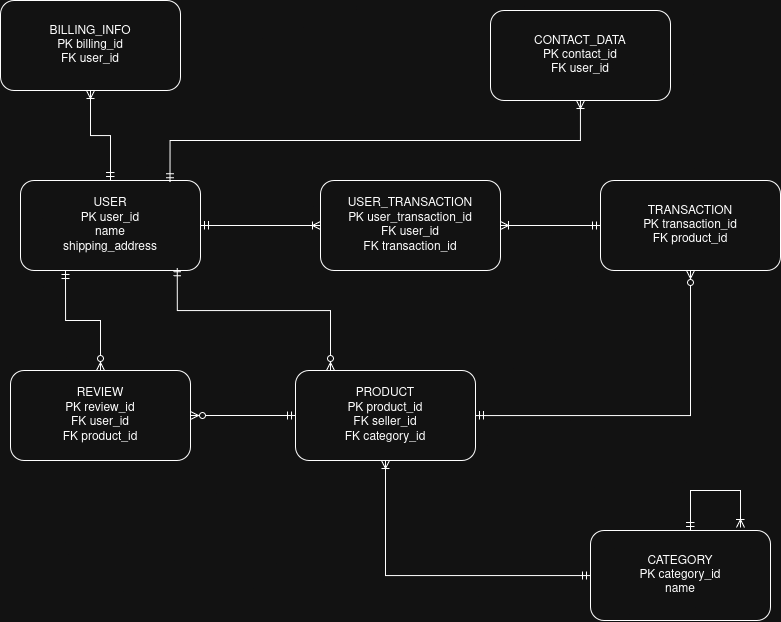

The diagram above was exported from draw.io. Its source (the exported page's mxGraphModel, read from the mxfile embedded in the PNG):
<mxGraphModel dx="1028" dy="554" grid="1" gridSize="10" guides="1" tooltips="1" connect="1" arrows="1" fold="1" page="1" pageScale="1" pageWidth="850" pageHeight="1100" math="0" shadow="0">
  <root>
    <mxCell id="0" />
    <mxCell id="1" parent="0" />
    <mxCell id="user" parent="1" style="shape=rectangle;rounded=1;whiteSpace=wrap;html=1;" value="USER&#10;PK user_id&#10;name&#10;shipping_address" vertex="1">
      <mxGeometry height="90" width="180" x="60" y="200" as="geometry" />
    </mxCell>
    <mxCell id="product" parent="1" style="shape=rectangle;rounded=1;whiteSpace=wrap;html=1;" value="PRODUCT&#10;PK product_id&#10;FK seller_id&#10;FK category_id" vertex="1">
      <mxGeometry height="90" width="180" x="335" y="390" as="geometry" />
    </mxCell>
    <mxCell id="category" parent="1" style="shape=rectangle;rounded=1;whiteSpace=wrap;html=1;" value="CATEGORY&#10;PK category_id&#10;name" vertex="1">
      <mxGeometry height="90" width="180" x="630" y="550" as="geometry" />
    </mxCell>
    <mxCell id="contact" parent="1" style="shape=rectangle;rounded=1;whiteSpace=wrap;html=1;" value="CONTACT_DATA&#10;PK contact_id&#10;FK user_id" vertex="1">
      <mxGeometry height="90" width="180" x="530" y="30" as="geometry" />
    </mxCell>
    <mxCell id="billing" parent="1" style="shape=rectangle;rounded=1;whiteSpace=wrap;html=1;" value="BILLING_INFO&#10;PK billing_id&#10;FK user_id" vertex="1">
      <mxGeometry height="90" width="180" x="40" y="20" as="geometry" />
    </mxCell>
    <mxCell id="review" parent="1" style="shape=rectangle;rounded=1;whiteSpace=wrap;html=1;" value="REVIEW&#10;PK review_id&#10;FK user_id&#10;FK product_id" vertex="1">
      <mxGeometry height="90" width="180" x="50" y="390" as="geometry" />
    </mxCell>
    <mxCell id="transaction" parent="1" style="shape=rectangle;rounded=1;whiteSpace=wrap;html=1;" value="TRANSACTION&#10;PK transaction_id&#10;FK product_id" vertex="1">
      <mxGeometry height="90" width="180" x="640" y="200" as="geometry" />
    </mxCell>
    <mxCell id="user_tx" parent="1" style="shape=rectangle;rounded=1;whiteSpace=wrap;html=1;" value="USER_TRANSACTION&#10;PK user_transaction_id&#10;FK user_id&#10;FK transaction_id" vertex="1">
      <mxGeometry height="90" width="180" x="360" y="200" as="geometry" />
    </mxCell>
    <mxCell id="hu6tm9qclGDVunzO2V9Z-2" edge="1" parent="1" source="user" style="edgeStyle=orthogonalEdgeStyle;fontSize=12;html=1;endArrow=ERoneToMany;startArrow=ERmandOne;rounded=0;exitX=0.831;exitY=0.014;exitDx=0;exitDy=0;exitPerimeter=0;" target="contact" value="">
      <mxGeometry height="100" relative="1" width="100" as="geometry">
        <Array as="points">
          <mxPoint x="210" y="160" />
          <mxPoint x="620" y="160" />
        </Array>
        <mxPoint x="300" y="460" as="sourcePoint" />
        <mxPoint x="400" y="360" as="targetPoint" />
      </mxGeometry>
    </mxCell>
    <mxCell id="hu6tm9qclGDVunzO2V9Z-3" edge="1" parent="1" source="user" style="edgeStyle=orthogonalEdgeStyle;fontSize=12;html=1;endArrow=ERzeroToMany;startArrow=ERmandOne;rounded=0;exitX=0.25;exitY=1;exitDx=0;exitDy=0;" target="review" value="">
      <mxGeometry height="100" relative="1" width="100" as="geometry">
        <mxPoint x="150" y="390" as="sourcePoint" />
        <mxPoint x="450" y="240" as="targetPoint" />
      </mxGeometry>
    </mxCell>
    <mxCell id="hu6tm9qclGDVunzO2V9Z-5" edge="1" parent="1" source="user" style="fontSize=12;html=1;endArrow=ERoneToMany;startArrow=ERmandOne;rounded=0;edgeStyle=orthogonalEdgeStyle;" target="billing" value="">
      <mxGeometry height="100" relative="1" width="100" as="geometry">
        <mxPoint x="100" y="190" as="sourcePoint" />
        <mxPoint x="570" y="350" as="targetPoint" />
      </mxGeometry>
    </mxCell>
    <mxCell id="hu6tm9qclGDVunzO2V9Z-8" edge="1" parent="1" source="user" style="edgeStyle=entityRelationEdgeStyle;fontSize=12;html=1;endArrow=ERoneToMany;startArrow=ERmandOne;rounded=0;" target="user_tx" value="">
      <mxGeometry height="100" relative="1" width="100" as="geometry">
        <mxPoint x="350" y="390" as="sourcePoint" />
        <mxPoint x="450" y="290" as="targetPoint" />
      </mxGeometry>
    </mxCell>
    <mxCell id="hu6tm9qclGDVunzO2V9Z-9" edge="1" parent="1" source="transaction" style="edgeStyle=entityRelationEdgeStyle;fontSize=12;html=1;endArrow=ERoneToMany;startArrow=ERmandOne;rounded=0;" target="user_tx" value="">
      <mxGeometry height="100" relative="1" width="100" as="geometry">
        <mxPoint x="540" y="490" as="sourcePoint" />
        <mxPoint x="640" y="390" as="targetPoint" />
      </mxGeometry>
    </mxCell>
    <mxCell id="hu6tm9qclGDVunzO2V9Z-10" edge="1" parent="1" source="user" style="edgeStyle=orthogonalEdgeStyle;fontSize=12;html=1;endArrow=ERzeroToMany;startArrow=ERmandOne;rounded=0;exitX=0.871;exitY=0.969;exitDx=0;exitDy=0;exitPerimeter=0;" target="product" value="">
      <mxGeometry height="100" relative="1" width="100" as="geometry">
        <Array as="points">
          <mxPoint x="217" y="330" />
          <mxPoint x="370" y="330" />
        </Array>
        <mxPoint x="310" y="390" as="sourcePoint" />
        <mxPoint x="345" y="480" as="targetPoint" />
      </mxGeometry>
    </mxCell>
    <mxCell id="hu6tm9qclGDVunzO2V9Z-12" edge="1" parent="1" source="product" style="fontSize=12;html=1;endArrow=ERzeroToMany;startArrow=ERmandOne;rounded=0;" target="review" value="">
      <mxGeometry height="100" relative="1" width="100" as="geometry">
        <mxPoint x="480" y="340" as="sourcePoint" />
        <mxPoint x="633" y="443" as="targetPoint" />
      </mxGeometry>
    </mxCell>
    <mxCell id="hu6tm9qclGDVunzO2V9Z-14" edge="1" parent="1" source="category" style="edgeStyle=orthogonalEdgeStyle;fontSize=12;html=1;endArrow=ERoneToMany;startArrow=ERmandOne;rounded=0;" value="">
      <mxGeometry height="100" relative="1" width="100" as="geometry">
        <Array as="points">
          <mxPoint x="730" y="510" />
        </Array>
        <mxPoint x="820" y="340" as="sourcePoint" />
        <mxPoint x="780" y="547" as="targetPoint" />
      </mxGeometry>
    </mxCell>
    <mxCell id="hu6tm9qclGDVunzO2V9Z-15" edge="1" parent="1" source="category" style="edgeStyle=orthogonalEdgeStyle;fontSize=12;html=1;endArrow=ERoneToMany;startArrow=ERmandOne;rounded=0;" target="product" value="">
      <mxGeometry height="100" relative="1" width="100" as="geometry">
        <mxPoint x="570" y="440" as="sourcePoint" />
        <mxPoint x="670" y="340" as="targetPoint" />
      </mxGeometry>
    </mxCell>
    <mxCell id="hu6tm9qclGDVunzO2V9Z-18" edge="1" parent="1" source="product" style="edgeStyle=orthogonalEdgeStyle;fontSize=12;html=1;endArrow=ERzeroToMany;startArrow=ERmandOne;rounded=0;" target="transaction" value="">
      <mxGeometry height="100" relative="1" width="100" as="geometry">
        <mxPoint x="590" y="390" as="sourcePoint" />
        <mxPoint x="625" y="490" as="targetPoint" />
      </mxGeometry>
    </mxCell>
  </root>
</mxGraphModel>